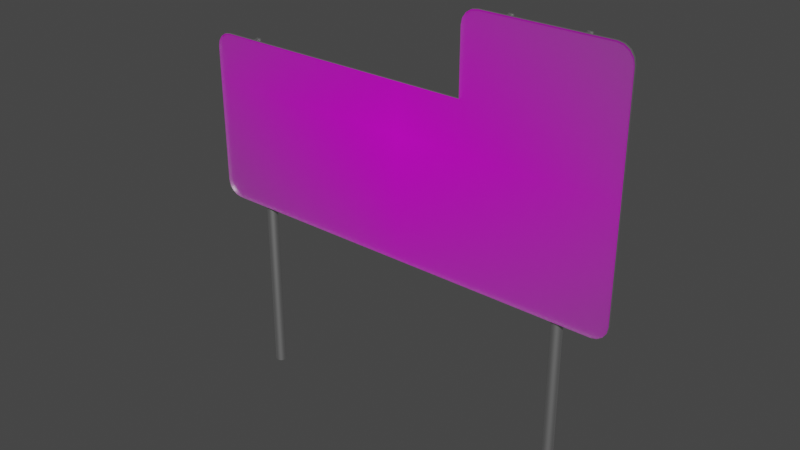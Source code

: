 # Source: highway-sign.blend  (saved by Blender 3.6.13; exported with 4.5.12 LTS)
import bpy
from mathutils import Matrix  # noqa: F401  (used for matrix-valued properties, if any)

bpy.ops.wm.read_factory_settings(use_empty=True)
scene = bpy.context.scene
scene.name = 'Scene'

# ---- collections
col_collection = bpy.data.collections.new('Collection'); scene.collection.children.link(col_collection)

# ---- images (referenced by path relative to the original .blend; pixels are not part of the script)
import os
ASSET_DIR = os.environ.get("B2B_ASSET_DIR", "")  # directory of the original .blend (textures are referenced by path, not embedded)
HERE = os.path.dirname(os.path.abspath(__file__))  # packed textures are extracted next to this script under _unpacked/

def load_image(name, relpath, width, height, colorspace="sRGB"):
    """Load a texture the original file referenced (path relative to the .blend, or extracted next to this script)."""
    p = next((c for c in (os.path.join(HERE, relpath), os.path.join(ASSET_DIR, relpath)) if relpath and os.path.exists(c)), "")
    if p:
        img = bpy.data.images.load(p, check_existing=True)
        img.name = name
    else:  # same state as the original file: an image datablock whose file is absent (Cycles renders it pink)
        img = bpy.data.images.new(name, width, height)
        img.source = "FILE"
        img.filepath = "//" + (relpath or name)
    img.colorspace_settings.name = colorspace
    return img
img_streetsign_png = load_image('streetsign.png', 'streetsign.png', 1024, 1024, 'sRGB')
img_sign_norm_png = load_image('sign-norm.png', 'sign-norm.png', 1024, 1024, 'sRGB')

# ---- materials (node trees are filled in below, after node groups)
mat_streetsign = bpy.data.materials.new('streetsign')
mat_silver = bpy.data.materials.new('silver')
mat_silver.use_transparent_shadow = False

# ---- node groups
ng_auto_smooth = bpy.data.node_groups.new('Auto Smooth', 'GeometryNodeTree')
_s = ng_auto_smooth.interface.new_socket(name='Geometry', in_out='OUTPUT', socket_type='NodeSocketGeometry')
_s = ng_auto_smooth.interface.new_socket(name='Geometry', in_out='INPUT', socket_type='NodeSocketGeometry')
_s = ng_auto_smooth.interface.new_socket(name='Angle', in_out='INPUT', socket_type='NodeSocketFloat')
_s.subtype = 'ANGLE'
_s.min_value = 0.0
_s.max_value = 3.142
ng_auto_smooth.is_modifier = True
_N = ng_auto_smooth.nodes; _L = ng_auto_smooth.links
n0 = _N.new('NodeGroupOutput'); n0.name = 'Group Output'; n0.location = (480, -100)
n1 = _N.new('NodeGroupInput'); n1.name = 'Group Input'; n1.location = (-420, -300)
n2 = _N.new('NodeGroupInput'); n2.name = 'Group Input.001'; n2.location = (-60, -100)
n3 = _N.new('GeometryNodeSetShadeSmooth'); n3.name = 'Set Shade Smooth'; n3.location = (120, -100)
n3.domain = 'EDGE'
n4 = _N.new('GeometryNodeSetShadeSmooth'); n4.name = 'Set Shade Smooth.001'; n4.location = (300, -100)
n5 = _N.new('GeometryNodeInputMeshEdgeAngle'); n5.name = 'Edge Angle'; n5.location = (-420, -220)
n6 = _N.new('GeometryNodeInputEdgeSmooth'); n6.name = 'Is Edge Smooth'; n6.location = (-60, -160)
n7 = _N.new('GeometryNodeInputShadeSmooth'); n7.name = 'Is Face Smooth'; n7.location = (-240, -340)
n8 = _N.new('FunctionNodeBooleanMath'); n8.name = 'Boolean Math'; n8.location = (-60, -220)
n9 = _N.new('FunctionNodeCompare'); n9.name = 'Compare'; n9.location = (-240, -180)
n9.operation = 'LESS_EQUAL'
_L.new(n5.outputs[0], n9.inputs[0])
_L.new(n4.outputs[0], n0.inputs[0])
_L.new(n1.outputs[1], n9.inputs[1])
_L.new(n9.outputs[0], n8.inputs[0])
_L.new(n7.outputs[0], n8.inputs[1])
_L.new(n2.outputs[0], n3.inputs[0])
_L.new(n6.outputs[0], n3.inputs[1])
_L.new(n3.outputs[0], n4.inputs[0])
_L.new(n8.outputs[0], n3.inputs[2])
n0.is_active_output = True

# ---- material node trees
mat_streetsign.use_nodes = True; mat_streetsign.node_tree.nodes.clear()
_N = mat_streetsign.node_tree.nodes; _L = mat_streetsign.node_tree.links
n0 = _N.new('ShaderNodeBsdfPrincipled'); n0.name = 'Principled BSDF'; n0.location = (0, 300)
n0.distribution = 'GGX'
n0.subsurface_method = 'RANDOM_WALK_SKIN'
n0.inputs[3].default_value = 1.45
n0.inputs[27].default_value = (0.0, 0.0, 0.0, 1.0)
n0.inputs[28].default_value = 1.0
n1 = _N.new('ShaderNodeOutputMaterial'); n1.name = 'Material Output'; n1.location = (300, 300)
n2 = _N.new('ShaderNodeTexImage'); n2.name = 'Image Texture'; n2.location = (-461, 300)
n2.image = img_streetsign_png
n2.extension = 'CLIP'
n3 = _N.new('ShaderNodeNormalMap'); n3.name = 'Normal Map'; n3.location = (-327, -207)
n3.inputs[0].default_value = 0.5
n4 = _N.new('ShaderNodeTexImage'); n4.name = 'Image Texture.001'; n4.location = (-709, -254)
n4.image = img_sign_norm_png
_L.new(n2.outputs[0], n0.inputs[0])
_L.new(n2.outputs[1], n0.inputs[4])
_L.new(n0.outputs[0], n1.inputs[0])
_L.new(n3.outputs[0], n0.inputs[5])
_L.new(n4.outputs[0], n3.inputs[1])
n1.is_active_output = True
mat_silver.use_nodes = True; mat_silver.node_tree.nodes.clear()
_N = mat_silver.node_tree.nodes; _L = mat_silver.node_tree.links
n0 = _N.new('ShaderNodeBsdfPrincipled'); n0.name = 'Principled BSDF'; n0.location = (10, 300)
n0.distribution = 'GGX'
n0.subsurface_method = 'RANDOM_WALK_SKIN'
n0.inputs[0].default_value = (0.6619, 0.6619, 0.6619, 1.0)
n0.inputs[1].default_value = 1.0
n0.inputs[3].default_value = 1.45
n0.inputs[27].default_value = (0.0, 0.0, 0.0, 1.0)
n0.inputs[28].default_value = 1.0
n1 = _N.new('ShaderNodeOutputMaterial'); n1.name = 'Material Output'; n1.location = (300, 300)
_L.new(n0.outputs[0], n1.inputs[0])
n1.is_active_output = True

# ---- world
world_world = bpy.data.worlds.new('World'); scene.world = world_world
world_world.use_nodes = True; world_world.node_tree.nodes.clear()
_N = world_world.node_tree.nodes; _L = world_world.node_tree.links
n0 = _N.new('ShaderNodeOutputWorld'); n0.name = 'World Output'; n0.location = (300, 300)
n1 = _N.new('ShaderNodeBackground'); n1.name = 'Background'; n1.location = (10, 300)
n1.inputs[0].default_value = (0.05088, 0.05088, 0.05088, 1.0)
_L.new(n1.outputs[0], n0.inputs[0])
n0.is_active_output = True
world_world.color = (0.05088, 0.05088, 0.05088)
world_world.use_sun_shadow = False
world_world.sun_shadow_jitter_overblur = 0.0

# ---- meshes
me_streetsign = bpy.data.meshes.new('streetsign')
me_streetsign.from_pydata([(-0.6961, 0.1542, 0.0), (-0.7127, 0.1431, 0.0), (-0.7238, 0.1265, 0.0), (-0.7277, 0.107, 0.0), (-0.7277, -0.3511, 0.0), (-0.7238, -0.3706, 0.0), (-0.7127, -0.3872, 0.0), (-0.6961, -0.3983, 0.0), (-0.6766, -0.4022, 0.0), (0.2136, -0.4022, 0.0), (0.6634, -0.4022, 0.0), (0.6829, -0.3983, 0.0), (0.6995, -0.3872, 0.0), (0.7106, -0.3706, 0.0), (0.7145, -0.3511, 0.0), (0.7145, 0.1581, 0.0), (0.7145, 0.3589, 0.0), (0.7106, 0.3784, 0.0), (0.6995, 0.395, 0.0), (0.6829, 0.4061, 0.0), (0.6634, 0.41, 0.0), (0.2647, 0.41, 0.0), (0.2451, 0.4061, 0.0), (0.2285, 0.395, 0.0), (0.2175, 0.3784, 0.0), (0.2136, 0.3589, 0.0), (0.2136, 0.1581, 0.0), (-0.6766, 0.1581, 0.0), (-0.6961, 0.1542, -0.00667), (-0.7127, 0.1431, -0.00667), (-0.7238, 0.1265, -0.00667), (-0.7277, 0.107, -0.00667), (-0.7277, -0.3511, -0.00667), (-0.7238, -0.3706, -0.00667), (-0.7127, -0.3872, -0.00667), (-0.6961, -0.3983, -0.00667), (-0.6766, -0.4022, -0.00667), (0.2136, -0.4022, -0.00667), (0.6634, -0.4022, -0.00667), (0.6829, -0.3983, -0.00667), (0.6995, -0.3872, -0.00667), (0.7106, -0.3706, -0.00667), (0.7145, -0.3511, -0.00667), (0.7145, 0.1581, -0.00667), (0.7145, 0.3589, -0.00667), (0.7106, 0.3784, -0.00667), (0.6995, 0.395, -0.00667), (0.6829, 0.4061, -0.00667), (0.6634, 0.41, -0.00667), (0.2647, 0.41, -0.00667), (0.2451, 0.4061, -0.00667), (0.2285, 0.395, -0.00667), (0.2175, 0.3784, -0.00667), (0.2136, 0.3589, -0.00667), (0.2136, 0.1581, -0.00667), (-0.6766, 0.1581, -0.00667)], [], [(4, 3, 2, 1, 0, 27, 26, 25, 24, 23, 22, 21, 20, 19, 18, 17, 16, 15, 14, 13, 12, 11, 10, 9, 8, 7, 6, 5), (32, 33, 34, 35, 36, 37, 38, 39, 40, 41, 42, 43, 44, 45, 46, 47, 48, 49, 50, 51, 52, 53, 54, 55, 28, 29, 30, 31), (23, 24, 52, 51), (10, 11, 39, 38), (24, 25, 53, 52), (11, 12, 40, 39), (25, 26, 54, 53), (12, 13, 41, 40), (26, 27, 55, 54), (13, 14, 42, 41), (0, 1, 29, 28), (27, 0, 28, 55), (14, 15, 43, 42), (1, 2, 30, 29), (15, 16, 44, 43), (2, 3, 31, 30), (16, 17, 45, 44), (3, 4, 32, 31), (17, 18, 46, 45), (4, 5, 33, 32), (18, 19, 47, 46), (5, 6, 34, 33), (19, 20, 48, 47), (6, 7, 35, 34), (20, 21, 49, 48), (7, 8, 36, 35), (21, 22, 50, 49), (8, 9, 37, 36), (22, 23, 51, 50), (9, 10, 38, 37)])
me_streetsign.polygons.foreach_set('use_smooth', [True] * 30)
me_streetsign.polygons.foreach_set('material_index', [0, 1, 1, 1, 1, 1, 1, 1, 1, 1, 1, 1, 1, 1, 1, 1, 1, 1, 1, 1, 1, 1, 1, 1, 1, 1, 1, 1, 1, 1])
_uv = me_streetsign.uv_layers.new(name='UVMap')
_uv.uv.foreach_set('vector', [0.03056, 0.1489, 0.03056, 0.607, 0.03307, 0.6265, 0.04021, 0.6431, 0.05091, 0.6542, 0.06352, 0.6581, 0.6378, 0.6581, 0.6378, 0.8589, 0.6403, 0.8784, 0.6474, 0.895, 0.6581, 0.9061, 0.6707, 0.91, 0.928, 0.91, 0.9406, 0.9061, 0.9513, 0.895, 0.9584, 0.8784, 0.9609, 0.8589, 0.9609, 0.6581, 0.9609, 0.1489, 0.9584, 0.1294, 0.9513, 0.1128, 0.9406, 0.1017, 0.928, 0.09782, 0.6378, 0.09782, 0.06352, 0.09782, 0.05091, 0.1017, 0.04021, 0.1128, 0.03307, 0.1294, 0.03056, 0.1489, 0.03307, 0.1294, 0.04021, 0.1128, 0.05091, 0.1017, 0.06352, 0.09782, 0.6378, 0.09782, 0.928, 0.09782, 0.9406, 0.1017, 0.9513, 0.1128, 0.9584, 0.1294, 0.9609, 0.1489, 0.9609, 0.6581, 0.9609, 0.8589, 0.9584, 0.8784, 0.9513, 0.895, 0.9406, 0.9061, 0.928, 0.91, 0.6707, 0.91, 0.6581, 0.9061, 0.6474, 0.895, 0.6403, 0.8784, 0.6378, 0.8589, 0.6378, 0.6581, 0.06352, 0.6581, 0.05091, 0.6542, 0.04021, 0.6431, 0.03307, 0.6265, 0.03056, 0.607, 0.6474, 0.895, 0.6403, 0.8784, 0.6403, 0.8784, 0.6474, 0.895, 0.928, 0.09782, 0.9406, 0.1017, 0.9406, 0.1017, 0.928, 0.09782, 0.6403, 0.8784, 0.6378, 0.8589, 0.6378, 0.8589, 0.6403, 0.8784, 0.9406, 0.1017, 0.9513, 0.1128, 0.9513, 0.1128, 0.9406, 0.1017, 0.6378, 0.8589, 0.6378, 0.6581, 0.6378, 0.6581, 0.6378, 0.8589, 0.9513, 0.1128, 0.9584, 0.1294, 0.9584, 0.1294, 0.9513, 0.1128, 0.6378, 0.6581, 0.06352, 0.6581, 0.06352, 0.6581, 0.6378, 0.6581, 0.9584, 0.1294, 0.9609, 0.1489, 0.9609, 0.1489, 0.9584, 0.1294, 0.05091, 0.6542, 0.04021, 0.6431, 0.04021, 0.6431, 0.05091, 0.6542, 0.06352, 0.6581, 0.05091, 0.6542, 0.05091, 0.6542, 0.06352, 0.6581, 0.9609, 0.1489, 0.9609, 0.6581, 0.9609, 0.6581, 0.9609, 0.1489, 0.04021, 0.6431, 0.03307, 0.6265, 0.03307, 0.6265, 0.04021, 0.6431, 0.9609, 0.6581, 0.9609, 0.8589, 0.9609, 0.8589, 0.9609, 0.6581, 0.03307, 0.6265, 0.03056, 0.607, 0.03056, 0.607, 0.03307, 0.6265, 0.9609, 0.8589, 0.9584, 0.8784, 0.9584, 0.8784, 0.9609, 0.8589, 0.03056, 0.607, 0.03056, 0.1489, 0.03056, 0.1489, 0.03056, 0.607, 0.9584, 0.8784, 0.9513, 0.895, 0.9513, 0.895, 0.9584, 0.8784, 0.03056, 0.1489, 0.03307, 0.1294, 0.03307, 0.1294, 0.03056, 0.1489, 0.9513, 0.895, 0.9406, 0.9061, 0.9406, 0.9061, 0.9513, 0.895, 0.03307, 0.1294, 0.04021, 0.1128, 0.04021, 0.1128, 0.03307, 0.1294, 0.9406, 0.9061, 0.928, 0.91, 0.928, 0.91, 0.9406, 0.9061, 0.04021, 0.1128, 0.05091, 0.1017, 0.05091, 0.1017, 0.04021, 0.1128, 0.928, 0.91, 0.6707, 0.91, 0.6707, 0.91, 0.928, 0.91, 0.05091, 0.1017, 0.06352, 0.09782, 0.06352, 0.09782, 0.05091, 0.1017, 0.6707, 0.91, 0.6581, 0.9061, 0.6581, 0.9061, 0.6707, 0.91, 0.06352, 0.09782, 0.6378, 0.09782, 0.6378, 0.09782, 0.06352, 0.09782, 0.6581, 0.9061, 0.6474, 0.895, 0.6474, 0.895, 0.6581, 0.9061, 0.6378, 0.09782, 0.928, 0.09782, 0.928, 0.09782, 0.6378, 0.09782])
me_streetsign.materials.append(mat_streetsign)
me_streetsign.materials.append(mat_silver)
me_streetsign.update()
me_cube_001 = bpy.data.meshes.new('Cube.001')
me_cube_001.from_pydata([(-0.03253, -0.05517, -1.0), (-0.03253, -0.05517, 1.0), (-0.03253, 0.05517, -1.0), (-0.03253, 0.05517, 1.0), (0.03253, -0.05517, -1.0), (0.03253, -0.05517, 1.0), (0.03253, 0.05517, -1.0), (0.03253, 0.05517, 1.0), (-0.01445, 0.03405, -1.0), (-0.03253, 0.0383, -1.0), (-0.03253, -0.0383, -1.0), (-0.01445, -0.03405, -1.0), (-0.01445, -0.03405, 1.0), (-0.03253, -0.0383, 1.0), (-0.03253, 0.0383, 1.0), (-0.01445, 0.03405, 1.0), (0.01445, -0.03405, -1.0), (0.03253, -0.0383, -1.0), (0.03253, 0.0383, -1.0), (0.01445, 0.03405, -1.0), (0.01445, 0.03405, 1.0), (0.03253, 0.0383, 1.0), (0.03253, -0.0383, 1.0), (0.01445, -0.03405, 1.0)], [], [(0, 1, 13, 10), (2, 3, 7, 6), (19, 20, 23, 16), (4, 5, 1, 0), (22, 13, 1, 5), (20, 15, 12, 23), (17, 22, 5, 4), (7, 3, 14, 21), (11, 12, 15, 8), (9, 14, 3, 2), (6, 7, 21, 18), (10, 17, 4, 0), (8, 19, 16, 11), (15, 20, 21, 14), (13, 22, 23, 12), (19, 8, 9, 18), (17, 10, 11, 16), (20, 19, 18, 21), (22, 17, 16, 23), (12, 11, 10, 13), (14, 9, 8, 15), (2, 6, 18, 9)])
_uv = me_cube_001.uv_layers.new(name='UVMap')
_uv.uv.foreach_set('vector', [0.375, 0.0, 0.625, 0.0, 0.625, 0.08089, 0.375, 0.08089, 0.375, 0.25, 0.625, 0.25, 0.625, 0.5, 0.375, 0.5, 0.375, 0.5858, 0.625, 0.5858, 0.625, 0.6642, 0.375, 0.6642, 0.375, 0.75, 0.625, 0.75, 0.625, 1.0, 0.375, 1.0, 0.625, 0.6691, 0.875, 0.6691, 0.875, 0.75, 0.625, 0.75, 0.625, 0.5858, 0.875, 0.5858, 0.875, 0.6642, 0.625, 0.6642, 0.375, 0.6691, 0.625, 0.6691, 0.625, 0.75, 0.375, 0.75, 0.625, 0.5, 0.875, 0.5, 0.875, 0.5809, 0.625, 0.5809, 0.375, 0.08578, 0.625, 0.08578, 0.625, 0.1642, 0.375, 0.1642, 0.375, 0.1691, 0.625, 0.1691, 0.625, 0.25, 0.375, 0.25, 0.375, 0.5, 0.625, 0.5, 0.625, 0.5809, 0.375, 0.5809, 0.125, 0.6691, 0.375, 0.6691, 0.375, 0.75, 0.125, 0.75, 0.125, 0.5858, 0.375, 0.5858, 0.375, 0.6642, 0.125, 0.6642, 0.875, 0.5858, 0.625, 0.5858, 0.625, 0.5809, 0.875, 0.5809, 0.875, 0.6691, 0.625, 0.6691, 0.625, 0.6642, 0.875, 0.6642, 0.375, 0.5858, 0.125, 0.5858, 0.125, 0.5809, 0.375, 0.5809, 0.375, 0.6691, 0.125, 0.6691, 0.125, 0.6642, 0.375, 0.6642, 0.625, 0.5858, 0.375, 0.5858, 0.375, 0.5809, 0.625, 0.5809, 0.625, 0.6691, 0.375, 0.6691, 0.375, 0.6642, 0.625, 0.6642, 0.625, 0.08578, 0.375, 0.08578, 0.375, 0.08089, 0.625, 0.08089, 0.625, 0.1691, 0.375, 0.1691, 0.375, 0.1642, 0.625, 0.1642, 0.125, 0.5, 0.375, 0.5, 0.375, 0.5809, 0.125, 0.5809])
me_cube_001.materials.append(mat_silver)
me_cube_001.update()
me_cube_002 = bpy.data.meshes.new('Cube.002')
me_cube_002.from_pydata([(-0.03253, -0.05517, -1.0), (-0.03253, -0.05517, 1.0), (-0.03253, 0.05517, -1.0), (-0.03253, 0.05517, 1.0), (0.03253, -0.05517, -1.0), (0.03253, -0.05517, 1.0), (0.03253, 0.05517, -1.0), (0.03253, 0.05517, 1.0), (-0.01445, 0.03405, -1.0), (-0.03253, 0.0383, -1.0), (-0.03253, -0.0383, -1.0), (-0.01445, -0.03405, -1.0), (-0.01445, -0.03405, 1.0), (-0.03253, -0.0383, 1.0), (-0.03253, 0.0383, 1.0), (-0.01445, 0.03405, 1.0), (0.01445, -0.03405, -1.0), (0.03253, -0.0383, -1.0), (0.03253, 0.0383, -1.0), (0.01445, 0.03405, -1.0), (0.01445, 0.03405, 1.0), (0.03253, 0.0383, 1.0), (0.03253, -0.0383, 1.0), (0.01445, -0.03405, 1.0)], [], [(0, 1, 13, 10), (2, 3, 7, 6), (19, 20, 23, 16), (4, 5, 1, 0), (22, 13, 1, 5), (20, 15, 12, 23), (17, 22, 5, 4), (7, 3, 14, 21), (11, 12, 15, 8), (9, 14, 3, 2), (6, 7, 21, 18), (10, 17, 4, 0), (8, 19, 16, 11), (15, 20, 21, 14), (13, 22, 23, 12), (19, 8, 9, 18), (17, 10, 11, 16), (20, 19, 18, 21), (22, 17, 16, 23), (12, 11, 10, 13), (14, 9, 8, 15), (2, 6, 18, 9)])
_uv = me_cube_002.uv_layers.new(name='UVMap')
_uv.uv.foreach_set('vector', [0.375, 0.0, 0.625, 0.0, 0.625, 0.08089, 0.375, 0.08089, 0.375, 0.25, 0.625, 0.25, 0.625, 0.5, 0.375, 0.5, 0.375, 0.5858, 0.625, 0.5858, 0.625, 0.6642, 0.375, 0.6642, 0.375, 0.75, 0.625, 0.75, 0.625, 1.0, 0.375, 1.0, 0.625, 0.6691, 0.875, 0.6691, 0.875, 0.75, 0.625, 0.75, 0.625, 0.5858, 0.875, 0.5858, 0.875, 0.6642, 0.625, 0.6642, 0.375, 0.6691, 0.625, 0.6691, 0.625, 0.75, 0.375, 0.75, 0.625, 0.5, 0.875, 0.5, 0.875, 0.5809, 0.625, 0.5809, 0.375, 0.08578, 0.625, 0.08578, 0.625, 0.1642, 0.375, 0.1642, 0.375, 0.1691, 0.625, 0.1691, 0.625, 0.25, 0.375, 0.25, 0.375, 0.5, 0.625, 0.5, 0.625, 0.5809, 0.375, 0.5809, 0.125, 0.6691, 0.375, 0.6691, 0.375, 0.75, 0.125, 0.75, 0.125, 0.5858, 0.375, 0.5858, 0.375, 0.6642, 0.125, 0.6642, 0.875, 0.5858, 0.625, 0.5858, 0.625, 0.5809, 0.875, 0.5809, 0.875, 0.6691, 0.625, 0.6691, 0.625, 0.6642, 0.875, 0.6642, 0.375, 0.5858, 0.125, 0.5858, 0.125, 0.5809, 0.375, 0.5809, 0.375, 0.6691, 0.125, 0.6691, 0.125, 0.6642, 0.375, 0.6642, 0.625, 0.5858, 0.375, 0.5858, 0.375, 0.5809, 0.625, 0.5809, 0.625, 0.6691, 0.375, 0.6691, 0.375, 0.6642, 0.625, 0.6642, 0.625, 0.08578, 0.375, 0.08578, 0.375, 0.08089, 0.625, 0.08089, 0.625, 0.1691, 0.375, 0.1691, 0.375, 0.1642, 0.625, 0.1642, 0.125, 0.5, 0.375, 0.5, 0.375, 0.5809, 0.125, 0.5809])
me_cube_002.materials.append(mat_silver)
me_cube_002.update()
me_cube_003 = bpy.data.meshes.new('Cube.003')
me_cube_003.from_pydata([(-0.03253, -0.05517, -1.0), (-0.03253, -0.05517, 1.0), (-0.03253, 0.05517, -1.0), (-0.03253, 0.05517, 1.0), (0.03253, -0.05517, -1.0), (0.03253, -0.05517, 1.0), (0.03253, 0.05517, -1.0), (0.03253, 0.05517, 1.0), (-0.01445, 0.03405, -1.0), (-0.03253, 0.0383, -1.0), (-0.03253, -0.0383, -1.0), (-0.01445, -0.03405, -1.0), (-0.01445, -0.03405, 1.0), (-0.03253, -0.0383, 1.0), (-0.03253, 0.0383, 1.0), (-0.01445, 0.03405, 1.0), (0.01445, -0.03405, -1.0), (0.03253, -0.0383, -1.0), (0.03253, 0.0383, -1.0), (0.01445, 0.03405, -1.0), (0.01445, 0.03405, 1.0), (0.03253, 0.0383, 1.0), (0.03253, -0.0383, 1.0), (0.01445, -0.03405, 1.0)], [], [(0, 1, 13, 10), (2, 3, 7, 6), (19, 20, 23, 16), (4, 5, 1, 0), (22, 13, 1, 5), (20, 15, 12, 23), (17, 22, 5, 4), (7, 3, 14, 21), (11, 12, 15, 8), (9, 14, 3, 2), (6, 7, 21, 18), (10, 17, 4, 0), (8, 19, 16, 11), (15, 20, 21, 14), (13, 22, 23, 12), (19, 8, 9, 18), (17, 10, 11, 16), (20, 19, 18, 21), (22, 17, 16, 23), (12, 11, 10, 13), (14, 9, 8, 15), (2, 6, 18, 9)])
_uv = me_cube_003.uv_layers.new(name='UVMap')
_uv.uv.foreach_set('vector', [0.375, 0.0, 0.625, 0.0, 0.625, 0.08089, 0.375, 0.08089, 0.375, 0.25, 0.625, 0.25, 0.625, 0.5, 0.375, 0.5, 0.375, 0.5858, 0.625, 0.5858, 0.625, 0.6642, 0.375, 0.6642, 0.375, 0.75, 0.625, 0.75, 0.625, 1.0, 0.375, 1.0, 0.625, 0.6691, 0.875, 0.6691, 0.875, 0.75, 0.625, 0.75, 0.625, 0.5858, 0.875, 0.5858, 0.875, 0.6642, 0.625, 0.6642, 0.375, 0.6691, 0.625, 0.6691, 0.625, 0.75, 0.375, 0.75, 0.625, 0.5, 0.875, 0.5, 0.875, 0.5809, 0.625, 0.5809, 0.375, 0.08578, 0.625, 0.08578, 0.625, 0.1642, 0.375, 0.1642, 0.375, 0.1691, 0.625, 0.1691, 0.625, 0.25, 0.375, 0.25, 0.375, 0.5, 0.625, 0.5, 0.625, 0.5809, 0.375, 0.5809, 0.125, 0.6691, 0.375, 0.6691, 0.375, 0.75, 0.125, 0.75, 0.125, 0.5858, 0.375, 0.5858, 0.375, 0.6642, 0.125, 0.6642, 0.875, 0.5858, 0.625, 0.5858, 0.625, 0.5809, 0.875, 0.5809, 0.875, 0.6691, 0.625, 0.6691, 0.625, 0.6642, 0.875, 0.6642, 0.375, 0.5858, 0.125, 0.5858, 0.125, 0.5809, 0.375, 0.5809, 0.375, 0.6691, 0.125, 0.6691, 0.125, 0.6642, 0.375, 0.6642, 0.625, 0.5858, 0.375, 0.5858, 0.375, 0.5809, 0.625, 0.5809, 0.625, 0.6691, 0.375, 0.6691, 0.375, 0.6642, 0.625, 0.6642, 0.625, 0.08578, 0.375, 0.08578, 0.375, 0.08089, 0.625, 0.08089, 0.625, 0.1691, 0.375, 0.1691, 0.375, 0.1642, 0.625, 0.1642, 0.125, 0.5, 0.375, 0.5, 0.375, 0.5809, 0.125, 0.5809])
me_cube_003.materials.append(mat_silver)
me_cube_003.update()
me_cylinder = bpy.data.meshes.new('Cylinder')
me_cylinder.from_pydata([(0.0, 1.0, -1.0), (0.0, 1.0, 1.0), (0.1951, 0.9808, -1.0), (0.1951, 0.9808, 1.0), (0.3827, 0.9239, -1.0), (0.3827, 0.9239, 1.0), (0.5556, 0.8315, -1.0), (0.5556, 0.8315, 1.0), (0.7071, 0.7071, -1.0), (0.7071, 0.7071, 1.0), (0.8315, 0.5556, -1.0), (0.8315, 0.5556, 1.0), (0.9239, 0.3827, -1.0), (0.9239, 0.3827, 1.0), (0.9808, 0.1951, -1.0), (0.9808, 0.1951, 1.0), (1.0, 0.0, -1.0), (1.0, 0.0, 1.0), (0.9808, -0.1951, -1.0), (0.9808, -0.1951, 1.0), (0.9239, -0.3827, -1.0), (0.9239, -0.3827, 1.0), (0.8315, -0.5556, -1.0), (0.8315, -0.5556, 1.0), (0.7071, -0.7071, -1.0), (0.7071, -0.7071, 1.0), (0.5556, -0.8315, -1.0), (0.5556, -0.8315, 1.0), (0.3827, -0.9239, -1.0), (0.3827, -0.9239, 1.0), (0.1951, -0.9808, -1.0), (0.1951, -0.9808, 1.0), (0.0, -1.0, -1.0), (0.0, -1.0, 1.0), (-0.1951, -0.9808, -1.0), (-0.1951, -0.9808, 1.0), (-0.3827, -0.9239, -1.0), (-0.3827, -0.9239, 1.0), (-0.5556, -0.8315, -1.0), (-0.5556, -0.8315, 1.0), (-0.7071, -0.7071, -1.0), (-0.7071, -0.7071, 1.0), (-0.8315, -0.5556, -1.0), (-0.8315, -0.5556, 1.0), (-0.9239, -0.3827, -1.0), (-0.9239, -0.3827, 1.0), (-0.9808, -0.1951, -1.0), (-0.9808, -0.1951, 1.0), (-1.0, 0.0, -1.0), (-1.0, 0.0, 1.0), (-0.9808, 0.1951, -1.0), (-0.9808, 0.1951, 1.0), (-0.9239, 0.3827, -1.0), (-0.9239, 0.3827, 1.0), (-0.8315, 0.5556, -1.0), (-0.8315, 0.5556, 1.0), (-0.7071, 0.7071, -1.0), (-0.7071, 0.7071, 1.0), (-0.5556, 0.8315, -1.0), (-0.5556, 0.8315, 1.0), (-0.3827, 0.9239, -1.0), (-0.3827, 0.9239, 1.0), (-0.1951, 0.9808, -1.0), (-0.1951, 0.9808, 1.0)], [], [(0, 1, 3, 2), (2, 3, 5, 4), (4, 5, 7, 6), (6, 7, 9, 8), (8, 9, 11, 10), (10, 11, 13, 12), (12, 13, 15, 14), (14, 15, 17, 16), (16, 17, 19, 18), (18, 19, 21, 20), (20, 21, 23, 22), (22, 23, 25, 24), (24, 25, 27, 26), (26, 27, 29, 28), (28, 29, 31, 30), (30, 31, 33, 32), (32, 33, 35, 34), (34, 35, 37, 36), (36, 37, 39, 38), (38, 39, 41, 40), (40, 41, 43, 42), (42, 43, 45, 44), (44, 45, 47, 46), (46, 47, 49, 48), (48, 49, 51, 50), (50, 51, 53, 52), (52, 53, 55, 54), (54, 55, 57, 56), (56, 57, 59, 58), (58, 59, 61, 60), (3, 1, 63, 61, 59, 57, 55, 53, 51, 49, 47, 45, 43, 41, 39, 37, 35, 33, 31, 29, 27, 25, 23, 21, 19, 17, 15, 13, 11, 9, 7, 5), (60, 61, 63, 62), (62, 63, 1, 0), (0, 2, 4, 6, 8, 10, 12, 14, 16, 18, 20, 22, 24, 26, 28, 30, 32, 34, 36, 38, 40, 42, 44, 46, 48, 50, 52, 54, 56, 58, 60, 62)])
me_cylinder.polygons.foreach_set('use_smooth', [True] * 34)
_uv = me_cylinder.uv_layers.new(name='UVMap')
_uv.uv.foreach_set('vector', [1.0, 0.5, 1.0, 1.0, 0.9688, 1.0, 0.9688, 0.5, 0.9688, 0.5, 0.9688, 1.0, 0.9375, 1.0, 0.9375, 0.5, 0.9375, 0.5, 0.9375, 1.0, 0.9062, 1.0, 0.9062, 0.5, 0.9062, 0.5, 0.9062, 1.0, 0.875, 1.0, 0.875, 0.5, 0.875, 0.5, 0.875, 1.0, 0.8438, 1.0, 0.8438, 0.5, 0.8438, 0.5, 0.8438, 1.0, 0.8125, 1.0, 0.8125, 0.5, 0.8125, 0.5, 0.8125, 1.0, 0.7812, 1.0, 0.7812, 0.5, 0.7812, 0.5, 0.7812, 1.0, 0.75, 1.0, 0.75, 0.5, 0.75, 0.5, 0.75, 1.0, 0.7188, 1.0, 0.7188, 0.5, 0.7188, 0.5, 0.7188, 1.0, 0.6875, 1.0, 0.6875, 0.5, 0.6875, 0.5, 0.6875, 1.0, 0.6562, 1.0, 0.6562, 0.5, 0.6562, 0.5, 0.6562, 1.0, 0.625, 1.0, 0.625, 0.5, 0.625, 0.5, 0.625, 1.0, 0.5938, 1.0, 0.5938, 0.5, 0.5938, 0.5, 0.5938, 1.0, 0.5625, 1.0, 0.5625, 0.5, 0.5625, 0.5, 0.5625, 1.0, 0.5312, 1.0, 0.5312, 0.5, 0.5312, 0.5, 0.5312, 1.0, 0.5, 1.0, 0.5, 0.5, 0.5, 0.5, 0.5, 1.0, 0.4688, 1.0, 0.4688, 0.5, 0.4688, 0.5, 0.4688, 1.0, 0.4375, 1.0, 0.4375, 0.5, 0.4375, 0.5, 0.4375, 1.0, 0.4062, 1.0, 0.4062, 0.5, 0.4062, 0.5, 0.4062, 1.0, 0.375, 1.0, 0.375, 0.5, 0.375, 0.5, 0.375, 1.0, 0.3438, 1.0, 0.3438, 0.5, 0.3438, 0.5, 0.3438, 1.0, 0.3125, 1.0, 0.3125, 0.5, 0.3125, 0.5, 0.3125, 1.0, 0.2812, 1.0, 0.2812, 0.5, 0.2812, 0.5, 0.2812, 1.0, 0.25, 1.0, 0.25, 0.5, 0.25, 0.5, 0.25, 1.0, 0.2188, 1.0, 0.2188, 0.5, 0.2188, 0.5, 0.2188, 1.0, 0.1875, 1.0, 0.1875, 0.5, 0.1875, 0.5, 0.1875, 1.0, 0.1562, 1.0, 0.1562, 0.5, 0.1562, 0.5, 0.1562, 1.0, 0.125, 1.0, 0.125, 0.5, 0.125, 0.5, 0.125, 1.0, 0.09375, 1.0, 0.09375, 0.5, 0.09375, 0.5, 0.09375, 1.0, 0.0625, 1.0, 0.0625, 0.5, 0.2968, 0.4854, 0.25, 0.49, 0.2032, 0.4854, 0.1582, 0.4717, 0.1167, 0.4496, 0.08029, 0.4197, 0.05045, 0.3833, 0.02827, 0.3418, 0.01461, 0.2968, 0.01, 0.25, 0.01461, 0.2032, 0.02827, 0.1582, 0.05045, 0.1167, 0.08029, 0.08029, 0.1167, 0.05045, 0.1582, 0.02827, 0.2032, 0.01461, 0.25, 0.01, 0.2968, 0.01461, 0.3418, 0.02827, 0.3833, 0.05045, 0.4197, 0.08029, 0.4496, 0.1167, 0.4717, 0.1582, 0.4854, 0.2032, 0.49, 0.25, 0.4854, 0.2968, 0.4717, 0.3418, 0.4496, 0.3833, 0.4197, 0.4197, 0.3833, 0.4496, 0.3418, 0.4717, 0.0625, 0.5, 0.0625, 1.0, 0.03125, 1.0, 0.03125, 0.5, 0.03125, 0.5, 0.03125, 1.0, 0.0, 1.0, 0.0, 0.5, 0.75, 0.49, 0.7968, 0.4854, 0.8418, 0.4717, 0.8833, 0.4496, 0.9197, 0.4197, 0.9496, 0.3833, 0.9717, 0.3418, 0.9854, 0.2968, 0.99, 0.25, 0.9854, 0.2032, 0.9717, 0.1582, 0.9496, 0.1167, 0.9197, 0.08029, 0.8833, 0.05045, 0.8418, 0.02827, 0.7968, 0.01461, 0.75, 0.01, 0.7032, 0.01461, 0.6582, 0.02827, 0.6167, 0.05045, 0.5803, 0.08029, 0.5504, 0.1167, 0.5283, 0.1582, 0.5146, 0.2032, 0.51, 0.25, 0.5146, 0.2968, 0.5283, 0.3418, 0.5504, 0.3833, 0.5803, 0.4197, 0.6167, 0.4496, 0.6582, 0.4717, 0.7032, 0.4854])
me_cylinder.materials.append(mat_silver)
me_cylinder.update()
me_cylinder_001 = bpy.data.meshes.new('Cylinder.001')
me_cylinder_001.from_pydata([(0.0, 1.0, -1.0), (0.0, 1.0, 1.0), (0.1951, 0.9808, -1.0), (0.1951, 0.9808, 1.0), (0.3827, 0.9239, -1.0), (0.3827, 0.9239, 1.0), (0.5556, 0.8315, -1.0), (0.5556, 0.8315, 1.0), (0.7071, 0.7071, -1.0), (0.7071, 0.7071, 1.0), (0.8315, 0.5556, -1.0), (0.8315, 0.5556, 1.0), (0.9239, 0.3827, -1.0), (0.9239, 0.3827, 1.0), (0.9808, 0.1951, -1.0), (0.9808, 0.1951, 1.0), (1.0, 0.0, -1.0), (1.0, 0.0, 1.0), (0.9808, -0.1951, -1.0), (0.9808, -0.1951, 1.0), (0.9239, -0.3827, -1.0), (0.9239, -0.3827, 1.0), (0.8315, -0.5556, -1.0), (0.8315, -0.5556, 1.0), (0.7071, -0.7071, -1.0), (0.7071, -0.7071, 1.0), (0.5556, -0.8315, -1.0), (0.5556, -0.8315, 1.0), (0.3827, -0.9239, -1.0), (0.3827, -0.9239, 1.0), (0.1951, -0.9808, -1.0), (0.1951, -0.9808, 1.0), (0.0, -1.0, -1.0), (0.0, -1.0, 1.0), (-0.1951, -0.9808, -1.0), (-0.1951, -0.9808, 1.0), (-0.3827, -0.9239, -1.0), (-0.3827, -0.9239, 1.0), (-0.5556, -0.8315, -1.0), (-0.5556, -0.8315, 1.0), (-0.7071, -0.7071, -1.0), (-0.7071, -0.7071, 1.0), (-0.8315, -0.5556, -1.0), (-0.8315, -0.5556, 1.0), (-0.9239, -0.3827, -1.0), (-0.9239, -0.3827, 1.0), (-0.9808, -0.1951, -1.0), (-0.9808, -0.1951, 1.0), (-1.0, 0.0, -1.0), (-1.0, 0.0, 1.0), (-0.9808, 0.1951, -1.0), (-0.9808, 0.1951, 1.0), (-0.9239, 0.3827, -1.0), (-0.9239, 0.3827, 1.0), (-0.8315, 0.5556, -1.0), (-0.8315, 0.5556, 1.0), (-0.7071, 0.7071, -1.0), (-0.7071, 0.7071, 1.0), (-0.5556, 0.8315, -1.0), (-0.5556, 0.8315, 1.0), (-0.3827, 0.9239, -1.0), (-0.3827, 0.9239, 1.0), (-0.1951, 0.9808, -1.0), (-0.1951, 0.9808, 1.0)], [], [(0, 1, 3, 2), (2, 3, 5, 4), (4, 5, 7, 6), (6, 7, 9, 8), (8, 9, 11, 10), (10, 11, 13, 12), (12, 13, 15, 14), (14, 15, 17, 16), (16, 17, 19, 18), (18, 19, 21, 20), (20, 21, 23, 22), (22, 23, 25, 24), (24, 25, 27, 26), (26, 27, 29, 28), (28, 29, 31, 30), (30, 31, 33, 32), (32, 33, 35, 34), (34, 35, 37, 36), (36, 37, 39, 38), (38, 39, 41, 40), (40, 41, 43, 42), (42, 43, 45, 44), (44, 45, 47, 46), (46, 47, 49, 48), (48, 49, 51, 50), (50, 51, 53, 52), (52, 53, 55, 54), (54, 55, 57, 56), (56, 57, 59, 58), (58, 59, 61, 60), (3, 1, 63, 61, 59, 57, 55, 53, 51, 49, 47, 45, 43, 41, 39, 37, 35, 33, 31, 29, 27, 25, 23, 21, 19, 17, 15, 13, 11, 9, 7, 5), (60, 61, 63, 62), (62, 63, 1, 0), (0, 2, 4, 6, 8, 10, 12, 14, 16, 18, 20, 22, 24, 26, 28, 30, 32, 34, 36, 38, 40, 42, 44, 46, 48, 50, 52, 54, 56, 58, 60, 62)])
me_cylinder_001.polygons.foreach_set('use_smooth', [True] * 34)
_uv = me_cylinder_001.uv_layers.new(name='UVMap')
_uv.uv.foreach_set('vector', [1.0, 0.5, 1.0, 1.0, 0.9688, 1.0, 0.9688, 0.5, 0.9688, 0.5, 0.9688, 1.0, 0.9375, 1.0, 0.9375, 0.5, 0.9375, 0.5, 0.9375, 1.0, 0.9062, 1.0, 0.9062, 0.5, 0.9062, 0.5, 0.9062, 1.0, 0.875, 1.0, 0.875, 0.5, 0.875, 0.5, 0.875, 1.0, 0.8438, 1.0, 0.8438, 0.5, 0.8438, 0.5, 0.8438, 1.0, 0.8125, 1.0, 0.8125, 0.5, 0.8125, 0.5, 0.8125, 1.0, 0.7812, 1.0, 0.7812, 0.5, 0.7812, 0.5, 0.7812, 1.0, 0.75, 1.0, 0.75, 0.5, 0.75, 0.5, 0.75, 1.0, 0.7188, 1.0, 0.7188, 0.5, 0.7188, 0.5, 0.7188, 1.0, 0.6875, 1.0, 0.6875, 0.5, 0.6875, 0.5, 0.6875, 1.0, 0.6562, 1.0, 0.6562, 0.5, 0.6562, 0.5, 0.6562, 1.0, 0.625, 1.0, 0.625, 0.5, 0.625, 0.5, 0.625, 1.0, 0.5938, 1.0, 0.5938, 0.5, 0.5938, 0.5, 0.5938, 1.0, 0.5625, 1.0, 0.5625, 0.5, 0.5625, 0.5, 0.5625, 1.0, 0.5312, 1.0, 0.5312, 0.5, 0.5312, 0.5, 0.5312, 1.0, 0.5, 1.0, 0.5, 0.5, 0.5, 0.5, 0.5, 1.0, 0.4688, 1.0, 0.4688, 0.5, 0.4688, 0.5, 0.4688, 1.0, 0.4375, 1.0, 0.4375, 0.5, 0.4375, 0.5, 0.4375, 1.0, 0.4062, 1.0, 0.4062, 0.5, 0.4062, 0.5, 0.4062, 1.0, 0.375, 1.0, 0.375, 0.5, 0.375, 0.5, 0.375, 1.0, 0.3438, 1.0, 0.3438, 0.5, 0.3438, 0.5, 0.3438, 1.0, 0.3125, 1.0, 0.3125, 0.5, 0.3125, 0.5, 0.3125, 1.0, 0.2812, 1.0, 0.2812, 0.5, 0.2812, 0.5, 0.2812, 1.0, 0.25, 1.0, 0.25, 0.5, 0.25, 0.5, 0.25, 1.0, 0.2188, 1.0, 0.2188, 0.5, 0.2188, 0.5, 0.2188, 1.0, 0.1875, 1.0, 0.1875, 0.5, 0.1875, 0.5, 0.1875, 1.0, 0.1562, 1.0, 0.1562, 0.5, 0.1562, 0.5, 0.1562, 1.0, 0.125, 1.0, 0.125, 0.5, 0.125, 0.5, 0.125, 1.0, 0.09375, 1.0, 0.09375, 0.5, 0.09375, 0.5, 0.09375, 1.0, 0.0625, 1.0, 0.0625, 0.5, 0.2968, 0.4854, 0.25, 0.49, 0.2032, 0.4854, 0.1582, 0.4717, 0.1167, 0.4496, 0.08029, 0.4197, 0.05045, 0.3833, 0.02827, 0.3418, 0.01461, 0.2968, 0.01, 0.25, 0.01461, 0.2032, 0.02827, 0.1582, 0.05045, 0.1167, 0.08029, 0.08029, 0.1167, 0.05045, 0.1582, 0.02827, 0.2032, 0.01461, 0.25, 0.01, 0.2968, 0.01461, 0.3418, 0.02827, 0.3833, 0.05045, 0.4197, 0.08029, 0.4496, 0.1167, 0.4717, 0.1582, 0.4854, 0.2032, 0.49, 0.25, 0.4854, 0.2968, 0.4717, 0.3418, 0.4496, 0.3833, 0.4197, 0.4197, 0.3833, 0.4496, 0.3418, 0.4717, 0.0625, 0.5, 0.0625, 1.0, 0.03125, 1.0, 0.03125, 0.5, 0.03125, 0.5, 0.03125, 1.0, 0.0, 1.0, 0.0, 0.5, 0.75, 0.49, 0.7968, 0.4854, 0.8418, 0.4717, 0.8833, 0.4496, 0.9197, 0.4197, 0.9496, 0.3833, 0.9717, 0.3418, 0.9854, 0.2968, 0.99, 0.25, 0.9854, 0.2032, 0.9717, 0.1582, 0.9496, 0.1167, 0.9197, 0.08029, 0.8833, 0.05045, 0.8418, 0.02827, 0.7968, 0.01461, 0.75, 0.01, 0.7032, 0.01461, 0.6582, 0.02827, 0.6167, 0.05045, 0.5803, 0.08029, 0.5504, 0.1167, 0.5283, 0.1582, 0.5146, 0.2032, 0.51, 0.25, 0.5146, 0.2968, 0.5283, 0.3418, 0.5504, 0.3833, 0.5803, 0.4197, 0.6167, 0.4496, 0.6582, 0.4717, 0.7032, 0.4854])
me_cylinder_001.materials.append(mat_silver)
me_cylinder_001.update()

# ---- objects
ob_streetsign = bpy.data.objects.new('streetsign', me_streetsign)
ob_cube = bpy.data.objects.new('Cube', me_cube_001)
ob_cube_001 = bpy.data.objects.new('Cube.001', me_cube_002)
ob_cube_002 = bpy.data.objects.new('Cube.002', me_cube_003)
ob_cylinder = bpy.data.objects.new('Cylinder', me_cylinder)
ob_cylinder_001 = bpy.data.objects.new('Cylinder.001', me_cylinder_001)

# ---- transforms, parenting, visibility, modifiers, constraints
ob_streetsign.location = (0.0, 0.0, 1.0)
ob_streetsign.rotation_euler = (1.571, -0.0, 0.0)
_m = ob_streetsign.modifiers.new('Auto Smooth', 'NODES')
_m.node_group = ng_auto_smooth
_gi = [s.identifier for s in ng_auto_smooth.interface.items_tree if s.item_type == 'SOCKET' and s.in_out == 'INPUT']
_m[_gi[1]] = 0.5236  # Angle
ob_cube.location = (-0.581, 0.02213, 0.8776)
ob_cube.scale = (0.2595, 0.2595, 0.2766)
ob_cube_001.location = (0.3437, 0.02213, 1.002)
ob_cube_001.scale = (0.2595, 0.2595, 0.4036)
ob_cube_002.location = (0.5719, 0.02213, 1.002)
ob_cube_002.scale = (0.2595, 0.2595, 0.4036)
ob_cylinder.location = (0.5449, 0.02712, 0.4695)
ob_cylinder.scale = (0.01683, 0.01683, 0.4725)
_m = ob_cylinder.modifiers.new('Auto Smooth', 'NODES')
_m.node_group = ng_auto_smooth
_gi = [s.identifier for s in ng_auto_smooth.interface.items_tree if s.item_type == 'SOCKET' and s.in_out == 'INPUT']
_m[_gi[1]] = 0.5236  # Angle
ob_cylinder_001.location = (-0.5551, 0.02712, 0.4695)
ob_cylinder_001.scale = (0.01683, 0.01683, 0.4725)
_m = ob_cylinder_001.modifiers.new('Auto Smooth', 'NODES')
_m.node_group = ng_auto_smooth
_gi = [s.identifier for s in ng_auto_smooth.interface.items_tree if s.item_type == 'SOCKET' and s.in_out == 'INPUT']
_m[_gi[1]] = 0.5236  # Angle

# ---- collection membership
col_collection.objects.link(ob_streetsign)
col_collection.objects.link(ob_cube)
col_collection.objects.link(ob_cube_001)
col_collection.objects.link(ob_cube_002)
col_collection.objects.link(ob_cylinder)
col_collection.objects.link(ob_cylinder_001)

# ---- scene / render settings (as saved in the file)
scene.frame_start = 1; scene.frame_end = 250; scene.frame_set(1)
scene.render.engine = 'BLENDER_EEVEE_NEXT'
scene.cycles.sampling_pattern = 'TABULATED_SOBOL'
scene.view_settings.view_transform = 'Filmic'
bpy.context.view_layer.update()

# ---- added for rendering (the .blend has no active camera and no usable light): camera, sun
cam_auto = bpy.data.cameras.new('AutoCamera')
cam_auto.lens = 50.0
cam_auto.sensor_width = 36.0
cam_auto.clip_end = 1000.0
ob_auto_camera = bpy.data.objects.new('AutoCamera', cam_auto)
scene.collection.objects.link(ob_auto_camera)
ob_auto_camera.location = (1.86183, -2.22015, 2.19823)
ob_auto_camera.rotation_euler = (1.09748, -7.21219e-08, 0.694738)
scene.camera = ob_auto_camera
light_auto_sun = bpy.data.lights.new('AutoSun', 'SUN')
light_auto_sun.energy = 3.0
light_auto_sun.angle = 0.0523599
ob_auto_sun = bpy.data.objects.new('AutoSun', light_auto_sun)
scene.collection.objects.link(ob_auto_sun)
ob_auto_sun.rotation_euler = (0.872665, 0.174533, 0.523599)
bpy.context.view_layer.update()
